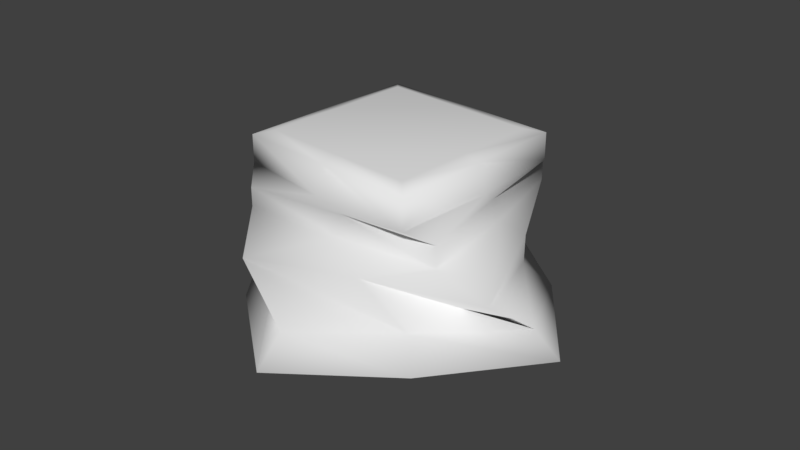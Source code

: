 # Source: earthspellpillar.blend  (saved by Blender 2.79.0; exported with 4.5.12 LTS)
import bpy
from mathutils import Matrix  # noqa: F401  (used for matrix-valued properties, if any)

bpy.ops.wm.read_factory_settings(use_empty=True)
scene = bpy.context.scene
scene.name = 'Scene'

# ---- collections
col_collection_1 = bpy.data.collections.new('Collection 1'); scene.collection.children.link(col_collection_1)

# ---- materials (node trees are filled in below, after node groups)
mat_earth_spell_pillar_material = bpy.data.materials.new('Earth Spell Pillar Material')
mat_earth_spell_pillar_material.alpha_threshold = 0.0
mat_earth_spell_pillar_material.use_transparent_shadow = False
mat_earth_spell_pillar_material.roughness = 0.5
mat_earth_spell_pillar_material.specular_intensity = 0.0

# ---- material node trees

# ---- world
world_world = bpy.data.worlds.new('World'); scene.world = world_world
world_world.color = (0.05088, 0.05088, 0.05088)
world_world.use_sun_shadow = False
world_world.sun_shadow_jitter_overblur = 0.0
world_world.cycles.sampling_method = 'MANUAL'

# ---- meshes
me_cube_001 = bpy.data.meshes.new('Cube.001')
me_cube_001.from_pydata([(-0.8665, -1.435, -1.0), (0.3208, -1.299, -1.0), (-1.435, 0.8665, -1.0), (1.299, 0.3208, -1.0), (1.435, -0.8665, -1.0), (-0.3208, 1.299, -1.0), (0.8665, 1.435, -1.0), (-1.299, -0.3208, -1.0), (-0.9833, -0.1911, 0.9097), (-0.1937, 0.9867, 0.9097), (0.1945, -0.9807, 0.9097), (0.9841, 0.1971, 0.9097), (-0.5885, 0.3978, 0.9097), (0.3952, 0.5919, 0.9097), (0.5893, -0.3918, 0.9097), (-0.3944, -0.5859, 0.9097), (0.8795, -1.107, -0.1338), (-1.107, -0.8787, -0.274), (-0.8795, 1.108, -0.1338), (1.107, 0.8803, -0.274), (-0.1228, -1.07, -0.1083), (0.1228, 1.071, -0.2593), (-0.6623, -0.1636, -1.297), (-1.071, 0.1236, -0.1083), (1.071, -0.1221, -0.2593), (0.2318, -1.17, 0.5598), (-0.731, -1.211, -0.7581), (-1.211, 0.731, -0.688), (0.731, 1.211, -0.7581), (1.211, -0.731, -0.688), (-1.172, -0.2284, 0.5005), (-0.231, 1.176, 0.5598), (1.173, 0.2344, 0.5005), (0.2585, -1.046, -0.7054), (-0.5157, -0.7669, 0.5626), (-0.2585, 1.046, -0.7809), (0.5165, 0.7729, 0.4977), (-1.046, -0.2585, -0.7054), (-0.7695, 0.5192, 0.5626), (1.046, 0.2585, -0.7809), (0.7703, -0.5131, 0.4977), (-1.127, -0.4737, 0.36), (-1.127, -0.4737, 0.1114), (-0.4529, 1.142, 0.396), (-0.4529, 1.142, 0.1834), (1.162, 0.468, 0.36), (1.162, 0.468, 0.1114), (-0.346, -0.8755, 0.1863), (0.4888, -1.147, 0.1834), (-0.3189, -0.8105, 0.396), (0.3818, 0.8699, 0.1085), (0.3547, 0.8048, 0.36), (-0.8548, 0.3611, 0.1863), (-0.7897, 0.334, 0.396), (0.8906, -0.3667, 0.1085), (0.8256, -0.3396, 0.36), (0.4888, -1.147, 0.396), (-1.104, -0.2727, -1.142), (-0.7365, -1.22, -1.142), (-0.2727, 1.104, -1.142), (-1.22, 0.7365, -1.142), (0.2727, -1.104, -1.142), (1.104, 0.2727, -1.142), (0.7365, 1.22, -1.142), (1.22, -0.7365, -1.142), (-0.4419, -0.7318, -1.297), (-0.1636, 0.6623, -1.297), (-0.7318, 0.4419, -1.297), (0.1636, -0.6623, -1.297), (0.6623, 0.1636, -1.297), (0.4419, 0.7318, -1.297), (0.7318, -0.4419, -1.297), (1.553e-09, -2.473e-09, -1.297), (0.2318, -1.17, 0.8662), (-1.172, -0.2284, 0.8588), (-0.231, 1.176, 0.8662), (1.173, 0.2344, 0.8588), (-0.4759, -0.7075, 0.8666), (0.4768, 0.7136, 0.8585), (-0.7101, 0.4794, 0.8666), (0.711, -0.4733, 0.8585)], [], [(80, 14, 10, 73), (33, 20, 17, 26), (79, 12, 9, 75), (3, 4, 64, 62), (78, 13, 11, 76), (9, 12, 8, 15, 10, 14, 11, 13), (77, 15, 8, 74), (29, 16, 20, 33), (73, 10, 15, 77), (35, 21, 19, 28), (27, 18, 21, 35), (75, 9, 13, 78), (4, 1, 61, 64), (1, 0, 58, 61), (6, 3, 62, 63), (37, 23, 18, 27), (26, 17, 23, 37), (74, 8, 12, 79), (39, 24, 16, 29), (28, 19, 24, 39), (76, 11, 14, 80), (19, 21, 50, 46), (6, 28, 39, 3), (3, 39, 29, 4), (36, 32, 45, 51), (0, 26, 37, 7), (7, 37, 27, 2), (34, 30, 41, 49), (2, 27, 35, 5), (5, 35, 28, 6), (24, 19, 46, 54), (4, 29, 33, 1), (30, 38, 53, 41), (16, 24, 54, 48), (20, 16, 48, 47), (1, 33, 26, 0), (25, 34, 49, 56), (46, 45, 55, 54), (42, 41, 53, 52), (44, 43, 51, 50), (48, 56, 49, 47), (47, 49, 41, 42), (50, 51, 45, 46), (52, 53, 43, 44), (54, 55, 56, 48), (38, 31, 43, 53), (18, 23, 52, 44), (21, 18, 44, 50), (31, 36, 51, 43), (23, 17, 42, 52), (32, 40, 55, 45), (40, 25, 56, 55), (17, 20, 47, 42), (61, 58, 65, 68), (63, 62, 69, 70), (59, 63, 70, 66), (60, 59, 66, 67), (7, 2, 60, 57), (2, 5, 59, 60), (0, 7, 57, 58), (5, 6, 63, 59), (72, 69, 71, 68), (22, 72, 68, 65), (67, 66, 72, 22), (66, 70, 69, 72), (58, 57, 22, 65), (64, 61, 68, 71), (62, 64, 71, 69), (57, 60, 67, 22), (32, 76, 80, 40), (30, 74, 79, 38), (31, 75, 78, 36), (25, 73, 77, 34), (34, 77, 74, 30), (36, 78, 76, 32), (38, 79, 75, 31), (40, 80, 73, 25)])
me_cube_001.polygons.foreach_set('use_smooth', [True] * 77)
_uv = me_cube_001.uv_layers.new(name='UVMap')
_uv.uv.foreach_set('vector', [0.7455, 0.9728, 0.7452, 0.9948, 0.6274, 0.9948, 0.6274, 0.9748, 0.5041, 0.435, 0.505, 0.6248, 0.3769, 0.5722, 0.3757, 0.4073, 0.2536, 0.9777, 0.2536, 0.9948, 0.1342, 0.9948, 0.134, 0.9798, 0.7544, 0.367, 0.6293, 0.367, 0.6293, 0.367, 0.7544, 0.367, 0.996, 0.9789, 0.996, 0.9948, 0.8642, 0.9948, 0.8647, 0.9756, 0.5781, 0.2664, 0.5833, 0.2156, 0.5998, 0.1092, 0.7084, 0.1138, 0.792, 0.1084, 0.7996, 0.2704, 0.7979, 0.2992, 0.6965, 0.2865, 0.5097, 0.9758, 0.51, 0.9948, 0.3807, 0.9948, 0.3804, 0.9754, 0.6285, 0.4318, 0.6281, 0.6148, 0.505, 0.6248, 0.5041, 0.435, 0.6274, 0.9748, 0.6274, 0.9948, 0.51, 0.9948, 0.5097, 0.9758, 0.996, 0.4885, 0.996, 0.629, 0.8748, 0.5959, 0.8801, 0.4322, 0.1234, 0.4611, 0.1276, 0.6453, 0.003251, 0.6245, 0.003251, 0.4811, 0.134, 0.9798, 0.1342, 0.9948, 0.003251, 0.9948, 0.003251, 0.978, 0.6293, 0.367, 0.5043, 0.367, 0.5043, 0.367, 0.6293, 0.367, 0.5043, 0.367, 0.375, 0.367, 0.375, 0.367, 0.5043, 0.367, 0.8834, 0.367, 0.7544, 0.367, 0.7544, 0.367, 0.8834, 0.367, 0.2482, 0.4495, 0.251, 0.6409, 0.1276, 0.6453, 0.1234, 0.4611, 0.3757, 0.4073, 0.3769, 0.5722, 0.251, 0.6409, 0.2482, 0.4495, 0.3804, 0.9754, 0.3807, 0.9948, 0.2536, 0.9948, 0.2536, 0.9777, 0.7536, 0.4281, 0.7513, 0.5823, 0.6281, 0.6148, 0.6285, 0.4318, 0.8801, 0.4322, 0.8748, 0.5959, 0.7513, 0.5823, 0.7536, 0.4281, 0.8647, 0.9756, 0.8642, 0.9948, 0.7452, 0.9948, 0.7455, 0.9728, 0.8748, 0.5959, 0.996, 0.629, 0.996, 0.7331, 0.8705, 0.7197, 0.8834, 0.367, 0.8801, 0.4322, 0.7536, 0.4281, 0.7544, 0.367, 0.7544, 0.367, 0.7536, 0.4281, 0.6285, 0.4318, 0.6293, 0.367, 0.996, 0.8668, 0.8688, 0.8406, 0.8682, 0.8123, 0.996, 0.8163, 0.375, 0.367, 0.3757, 0.4073, 0.2482, 0.4495, 0.2463, 0.367, 0.2463, 0.367, 0.2482, 0.4495, 0.1234, 0.4611, 0.1192, 0.3699, 0.5074, 0.8421, 0.3787, 0.8386, 0.3799, 0.8038, 0.5092, 0.7874, 0.1192, 0.3699, 0.1234, 0.4611, 0.003251, 0.4811, 0.002275, 0.3699, 0.996, 0.367, 0.996, 0.4885, 0.8801, 0.4322, 0.8834, 0.367, 0.7513, 0.5823, 0.8748, 0.5959, 0.8705, 0.7197, 0.7497, 0.6922, 0.6293, 0.367, 0.6285, 0.4318, 0.5041, 0.435, 0.5043, 0.367, 0.3787, 0.8386, 0.2532, 0.8574, 0.2524, 0.804, 0.3799, 0.8038, 0.6281, 0.6148, 0.7513, 0.5823, 0.7497, 0.6922, 0.6291, 0.7181, 0.505, 0.6248, 0.6281, 0.6148, 0.6291, 0.7181, 0.508, 0.7149, 0.5043, 0.367, 0.5041, 0.435, 0.3757, 0.4073, 0.375, 0.367, 0.6272, 0.834, 0.5074, 0.8421, 0.5092, 0.7874, 0.6288, 0.7965, 0.8705, 0.7197, 0.8682, 0.8123, 0.7484, 0.7788, 0.7497, 0.6922, 0.3792, 0.7039, 0.3799, 0.8038, 0.2524, 0.804, 0.2519, 0.7315, 0.1282, 0.7518, 0.1297, 0.8336, 0.003251, 0.8164, 0.003251, 0.7332, 0.6291, 0.7181, 0.6288, 0.7965, 0.5092, 0.7874, 0.508, 0.7149, 0.508, 0.7149, 0.5092, 0.7874, 0.3799, 0.8038, 0.3792, 0.7039, 0.996, 0.7331, 0.996, 0.8163, 0.8682, 0.8123, 0.8705, 0.7197, 0.2519, 0.7315, 0.2524, 0.804, 0.1297, 0.8336, 0.1282, 0.7518, 0.7497, 0.6922, 0.7484, 0.7788, 0.6288, 0.7965, 0.6291, 0.7181, 0.2532, 0.8574, 0.1321, 0.8746, 0.1297, 0.8336, 0.2524, 0.804, 0.1276, 0.6453, 0.251, 0.6409, 0.2519, 0.7315, 0.1282, 0.7518, 0.003251, 0.6245, 0.1276, 0.6453, 0.1282, 0.7518, 0.003251, 0.7332, 0.1321, 0.8746, 0.003251, 0.8595, 0.003251, 0.8164, 0.1297, 0.8336, 0.251, 0.6409, 0.3769, 0.5722, 0.3792, 0.7039, 0.2519, 0.7315, 0.8688, 0.8406, 0.7477, 0.8183, 0.7484, 0.7788, 0.8682, 0.8123, 0.7477, 0.8183, 0.6272, 0.834, 0.6288, 0.7965, 0.7484, 0.7788, 0.3769, 0.5722, 0.505, 0.6248, 0.508, 0.7149, 0.3792, 0.7039, 0.5043, 0.367, 0.375, 0.367, 0.375, 0.367, 0.5043, 0.367, 0.8834, 0.367, 0.7544, 0.367, 0.7544, 0.367, 0.8834, 0.367, 0.9975, 0.3684, 0.8834, 0.367, 0.8834, 0.367, 0.996, 0.367, 0.1192, 0.3699, 0.002275, 0.3699, 0.002275, 0.3699, 0.1192, 0.3699, 0.2463, 0.367, 0.1192, 0.3699, 0.1192, 0.3699, 0.2463, 0.367, 0.1192, 0.3699, 0.002275, 0.3699, 0.002275, 0.3699, 0.1192, 0.3699, 0.375, 0.367, 0.2463, 0.367, 0.2463, 0.367, 0.375, 0.367, 0.996, 0.367, 0.8834, 0.367, 0.8834, 0.367, 0.9975, 0.3684, 0.9358, 0.1788, 0.8443, 0.167, 0.8652, 0.08727, 0.9476, 0.08727, 1.027, 0.1905, 0.9358, 0.1788, 0.9476, 0.08727, 1.027, 0.1081, 1.006, 0.2703, 0.9241, 0.2703, 0.9358, 0.1788, 1.027, 0.1905, 0.9241, 0.2703, 0.8443, 0.2494, 0.8443, 0.167, 0.9358, 0.1788, 0.375, 0.367, 0.2463, 0.367, 0.2463, 0.367, 0.375, 0.367, 0.6293, 0.367, 0.5043, 0.367, 0.5043, 0.367, 0.6293, 0.367, 0.7544, 0.367, 0.6293, 0.367, 0.6293, 0.367, 0.7544, 0.367, 0.2463, 0.367, 0.1192, 0.3699, 0.1192, 0.3699, 0.2463, 0.367, 0.8688, 0.8406, 0.8647, 0.9756, 0.7455, 0.9728, 0.7477, 0.8183, 0.3787, 0.8386, 0.3804, 0.9754, 0.2536, 0.9777, 0.2532, 0.8574, 0.1321, 0.8746, 0.134, 0.9798, 0.003251, 0.978, 0.003251, 0.8595, 0.6272, 0.834, 0.6274, 0.9748, 0.5097, 0.9758, 0.5074, 0.8421, 0.5074, 0.8421, 0.5097, 0.9758, 0.3804, 0.9754, 0.3787, 0.8386, 0.996, 0.8668, 0.996, 0.9789, 0.8647, 0.9756, 0.8688, 0.8406, 0.2532, 0.8574, 0.2536, 0.9777, 0.134, 0.9798, 0.1321, 0.8746, 0.7477, 0.8183, 0.7455, 0.9728, 0.6274, 0.9748, 0.6272, 0.834])
me_cube_001.materials.append(mat_earth_spell_pillar_material)
me_cube_001.use_remesh_preserve_volume = False
me_cube_001.use_remesh_preserve_attributes = False
me_cube_001.use_mirror_vertex_groups = False
me_cube_001.update()

# ---- objects
ob_earth_spell_pillar = bpy.data.objects.new('Earth Spell Pillar', me_cube_001)

# ---- transforms, parenting, visibility, modifiers, constraints
ob_earth_spell_pillar.location = (0.0, 0.0, 0.0)
ob_earth_spell_pillar.delta_location = (0.0, 0.0, 0.7764)
ob_earth_spell_pillar.delta_rotation_euler = (0.0, -0.0, 2.087)
ob_earth_spell_pillar.delta_scale = (1.0, 1.0, 0.7915)
ob_earth_spell_pillar.lineart.crease_threshold = 0.0

# ---- collection membership
col_collection_1.objects.link(ob_earth_spell_pillar)

# ---- scene / render settings (as saved in the file)
scene.frame_start = 1; scene.frame_end = 42; scene.frame_set(0)
scene.render.engine = 'BLENDER_EEVEE_NEXT'
scene.render.resolution_percentage = 50
scene.render.dither_intensity = 0.0
scene.cycles.use_denoising = False
scene.cycles.samples = 128
scene.cycles.sampling_pattern = 'TABULATED_SOBOL'
scene.cycles.light_sampling_threshold = 0.0
scene.cycles.use_adaptive_sampling = False
scene.cycles.use_light_tree = False
scene.cycles.blur_glossy = 0.0
scene.cycles.sample_clamp_indirect = 0.0
scene.view_settings.view_transform = 'Standard'
bpy.context.view_layer.update()

# ---- added for rendering (the .blend has no active camera and no usable light): camera, sun
cam_auto = bpy.data.cameras.new('AutoCamera')
cam_auto.lens = 50.0
cam_auto.sensor_width = 36.0
cam_auto.clip_end = 1000.0
ob_auto_camera = bpy.data.objects.new('AutoCamera', cam_auto)
scene.collection.objects.link(ob_auto_camera)
ob_auto_camera.location = (5.3682, -6.44184, 4.91789)
ob_auto_camera.rotation_euler = (1.09748, -7.21219e-08, 0.694738)
scene.camera = ob_auto_camera
light_auto_sun = bpy.data.lights.new('AutoSun', 'SUN')
light_auto_sun.energy = 3.0
light_auto_sun.angle = 0.0523599
ob_auto_sun = bpy.data.objects.new('AutoSun', light_auto_sun)
scene.collection.objects.link(ob_auto_sun)
ob_auto_sun.rotation_euler = (0.872665, 0.174533, 0.523599)
bpy.context.view_layer.update()
